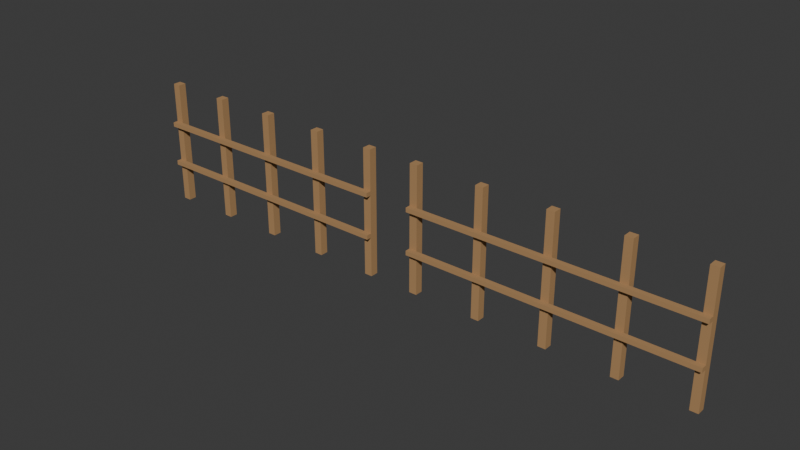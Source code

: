 # Source: assembly.blend  (saved by Blender 4.3.34; exported with 4.5.12 LTS)
import bpy
from mathutils import Matrix  # noqa: F401  (used for matrix-valued properties, if any)

bpy.ops.wm.read_factory_settings(use_empty=True)
scene = bpy.context.scene
scene.name = 'Scene'

# ---- collections
col_collection = bpy.data.collections.new('Collection'); scene.collection.children.link(col_collection)

# ---- materials (node trees are filled in below, after node groups)
mat_d_provisional_wood = bpy.data.materials.new('D_provisional_wood')
mat_d_provisional_wood.diffuse_color = (0.43, 0.255, 0.12, 1.0)

# ---- material node trees

# ---- world
world_world = bpy.data.worlds.new('World'); scene.world = world_world
world_world.use_nodes = True; world_world.node_tree.nodes.clear()
_N = world_world.node_tree.nodes; _L = world_world.node_tree.links
n0 = _N.new('ShaderNodeOutputWorld'); n0.name = 'World Output'; n0.location = (300, 300)
n1 = _N.new('ShaderNodeBackground'); n1.name = 'Background'; n1.location = (10, 300)
n1.inputs[0].default_value = (0.05088, 0.05088, 0.05088, 1.0)
_L.new(n1.outputs[0], n0.inputs[0])
n0.is_active_output = True
world_world.color = (0.05088, 0.05088, 0.05088)
world_world.sun_shadow_jitter_overblur = 0.0

# ---- meshes
me_u01_post_001 = bpy.data.meshes.new('U01_Post_001')
me_u01_post_001.from_pydata([(-2.475, -0.075, 0.0), (-2.475, -0.075, 2.4), (-2.475, 0.075, 0.0), (-2.475, 0.075, 2.4), (-2.325, -0.075, 2.4), (-2.325, -0.075, 0.0), (-2.325, 0.075, 0.0), (-2.325, 0.075, 2.4)], [], [(0, 1, 2), (2, 1, 3), (4, 5, 6), (4, 6, 7), (5, 4, 0), (0, 4, 1), (7, 6, 2), (7, 2, 3), (2, 6, 0), (0, 6, 5), (7, 3, 1), (7, 1, 4)])
me_u01_post_001.materials.append(mat_d_provisional_wood)
me_u01_post_001.update()
me_u01_post_002 = bpy.data.meshes.new('U01_Post_002')
me_u01_post_002.from_pydata([(-1.275, -0.075, 0.0), (-1.275, -0.075, 2.4), (-1.275, 0.075, 0.0), (-1.275, 0.075, 2.4), (-1.125, -0.075, 2.4), (-1.125, -0.075, 0.0), (-1.125, 0.075, 0.0), (-1.125, 0.075, 2.4)], [], [(0, 1, 2), (2, 1, 3), (4, 5, 6), (4, 6, 7), (5, 4, 0), (0, 4, 1), (7, 6, 2), (7, 2, 3), (2, 6, 0), (0, 6, 5), (7, 3, 1), (7, 1, 4)])
me_u01_post_002.materials.append(mat_d_provisional_wood)
me_u01_post_002.update()
me_u01_post_003 = bpy.data.meshes.new('U01_Post_003')
me_u01_post_003.from_pydata([(-0.075, -0.075, 0.0), (-0.075, -0.075, 2.4), (-0.075, 0.075, 0.0), (-0.075, 0.075, 2.4), (0.075, -0.075, 2.4), (0.075, -0.075, 0.0), (0.075, 0.075, 0.0), (0.075, 0.075, 2.4)], [], [(0, 1, 2), (2, 1, 3), (4, 5, 6), (4, 6, 7), (5, 4, 0), (0, 4, 1), (7, 6, 2), (7, 2, 3), (2, 6, 0), (0, 6, 5), (7, 3, 1), (7, 1, 4)])
me_u01_post_003.materials.append(mat_d_provisional_wood)
me_u01_post_003.update()
me_u01_post_004 = bpy.data.meshes.new('U01_Post_004')
me_u01_post_004.from_pydata([(1.125, -0.075, 0.0), (1.125, -0.075, 2.4), (1.125, 0.075, 0.0), (1.125, 0.075, 2.4), (1.275, -0.075, 2.4), (1.275, -0.075, 0.0), (1.275, 0.075, 0.0), (1.275, 0.075, 2.4)], [], [(0, 1, 2), (2, 1, 3), (4, 5, 6), (4, 6, 7), (5, 4, 0), (0, 4, 1), (7, 6, 2), (7, 2, 3), (2, 6, 0), (0, 6, 5), (7, 3, 1), (7, 1, 4)])
me_u01_post_004.materials.append(mat_d_provisional_wood)
me_u01_post_004.update()
me_u01_post_005 = bpy.data.meshes.new('U01_Post_005')
me_u01_post_005.from_pydata([(2.325, -0.075, 0.0), (2.325, -0.075, 2.4), (2.325, 0.075, 0.0), (2.325, 0.075, 2.4), (2.475, -0.075, 2.4), (2.475, -0.075, 0.0), (2.475, 0.075, 0.0), (2.475, 0.075, 2.4)], [], [(0, 1, 2), (2, 1, 3), (4, 5, 6), (4, 6, 7), (5, 4, 0), (0, 4, 1), (7, 6, 2), (7, 2, 3), (2, 6, 0), (0, 6, 5), (7, 3, 1), (7, 1, 4)])
me_u01_post_005.materials.append(mat_d_provisional_wood)
me_u01_post_005.update()
me_u01_rail_001 = bpy.data.meshes.new('U01_Rail_001')
me_u01_rail_001.from_pydata([(-2.475, -0.174, 0.758), (-2.475, -0.174, 0.842), (-2.475, -0.075, 0.758), (-2.475, -0.075, 0.842), (2.475, -0.174, 0.842), (2.475, -0.174, 0.758), (2.475, -0.075, 0.758), (2.475, -0.075, 0.842)], [], [(0, 1, 2), (2, 1, 3), (4, 5, 6), (4, 6, 7), (5, 4, 0), (0, 4, 1), (7, 6, 2), (7, 2, 3), (2, 6, 0), (0, 6, 5), (7, 3, 1), (7, 1, 4)])
me_u01_rail_001.materials.append(mat_d_provisional_wood)
me_u01_rail_001.update()
me_u01_rail_002 = bpy.data.meshes.new('U01_Rail_002')
me_u01_rail_002.from_pydata([(-2.475, -0.174, 1.558), (-2.475, -0.174, 1.642), (-2.475, -0.075, 1.558), (-2.475, -0.075, 1.642), (2.475, -0.174, 1.642), (2.475, -0.174, 1.558), (2.475, -0.075, 1.558), (2.475, -0.075, 1.642)], [], [(0, 1, 2), (2, 1, 3), (4, 5, 6), (4, 6, 7), (5, 4, 0), (0, 4, 1), (7, 6, 2), (7, 2, 3), (2, 6, 0), (0, 6, 5), (7, 3, 1), (7, 1, 4)])
me_u01_rail_002.materials.append(mat_d_provisional_wood)
me_u01_rail_002.update()
me_u02_post_001 = bpy.data.meshes.new('U02_Post_001')
me_u02_post_001.from_pydata([(3.325, -0.075, 0.0), (3.325, -0.075, 2.4), (3.325, 0.075, 0.0), (3.325, 0.075, 2.4), (3.475, -0.075, 2.4), (3.475, -0.075, 0.0), (3.475, 0.075, 0.0), (3.475, 0.075, 2.4)], [], [(0, 1, 2), (2, 1, 3), (4, 5, 6), (4, 6, 7), (5, 4, 0), (0, 4, 1), (7, 6, 2), (7, 2, 3), (2, 6, 0), (0, 6, 5), (7, 3, 1), (7, 1, 4)])
me_u02_post_001.materials.append(mat_d_provisional_wood)
me_u02_post_001.update()
me_u02_post_002 = bpy.data.meshes.new('U02_Post_002')
me_u02_post_002.from_pydata([(4.625, -0.075, 0.0), (4.625, -0.075, 2.4), (4.625, 0.075, 0.0), (4.625, 0.075, 2.4), (4.775, -0.075, 2.4), (4.775, -0.075, 0.0), (4.775, 0.075, 0.0), (4.775, 0.075, 2.4)], [], [(0, 1, 2), (2, 1, 3), (4, 5, 6), (4, 6, 7), (5, 4, 0), (0, 4, 1), (7, 6, 2), (7, 2, 3), (2, 6, 0), (0, 6, 5), (7, 3, 1), (7, 1, 4)])
me_u02_post_002.materials.append(mat_d_provisional_wood)
me_u02_post_002.update()
me_u02_post_003 = bpy.data.meshes.new('U02_Post_003')
me_u02_post_003.from_pydata([(5.925, -0.075, 0.0), (5.925, -0.075, 2.4), (5.925, 0.075, 0.0), (5.925, 0.075, 2.4), (6.075, -0.075, 2.4), (6.075, -0.075, 0.0), (6.075, 0.075, 0.0), (6.075, 0.075, 2.4)], [], [(0, 1, 2), (2, 1, 3), (4, 5, 6), (4, 6, 7), (5, 4, 0), (0, 4, 1), (7, 6, 2), (7, 2, 3), (2, 6, 0), (0, 6, 5), (7, 3, 1), (7, 1, 4)])
me_u02_post_003.materials.append(mat_d_provisional_wood)
me_u02_post_003.update()
me_u02_post_004 = bpy.data.meshes.new('U02_Post_004')
me_u02_post_004.from_pydata([(7.225, -0.075, 0.0), (7.225, -0.075, 2.4), (7.225, 0.075, 0.0), (7.225, 0.075, 2.4), (7.375, -0.075, 2.4), (7.375, -0.075, 0.0), (7.375, 0.075, 0.0), (7.375, 0.075, 2.4)], [], [(0, 1, 2), (2, 1, 3), (4, 5, 6), (4, 6, 7), (5, 4, 0), (0, 4, 1), (7, 6, 2), (7, 2, 3), (2, 6, 0), (0, 6, 5), (7, 3, 1), (7, 1, 4)])
me_u02_post_004.materials.append(mat_d_provisional_wood)
me_u02_post_004.update()
me_u02_post_005 = bpy.data.meshes.new('U02_Post_005')
me_u02_post_005.from_pydata([(8.525, -0.075, 0.0), (8.525, -0.075, 2.4), (8.525, 0.075, 0.0), (8.525, 0.075, 2.4), (8.675, -0.075, 2.4), (8.675, -0.075, 0.0), (8.675, 0.075, 0.0), (8.675, 0.075, 2.4)], [], [(0, 1, 2), (2, 1, 3), (4, 5, 6), (4, 6, 7), (5, 4, 0), (0, 4, 1), (7, 6, 2), (7, 2, 3), (2, 6, 0), (0, 6, 5), (7, 3, 1), (7, 1, 4)])
me_u02_post_005.materials.append(mat_d_provisional_wood)
me_u02_post_005.update()
me_u02_rail_001 = bpy.data.meshes.new('U02_Rail_001')
me_u02_rail_001.from_pydata([(3.325, -0.174, 0.758), (3.325, -0.174, 0.842), (3.325, -0.075, 0.758), (3.325, -0.075, 0.842), (8.675, -0.174, 0.842), (8.675, -0.174, 0.758), (8.675, -0.075, 0.758), (8.675, -0.075, 0.842)], [], [(0, 1, 2), (2, 1, 3), (4, 5, 6), (4, 6, 7), (5, 4, 0), (0, 4, 1), (7, 6, 2), (7, 2, 3), (2, 5, 0), (2, 6, 5), (4, 3, 1), (7, 3, 4)])
me_u02_rail_001.materials.append(mat_d_provisional_wood)
me_u02_rail_001.update()
me_u02_rail_002 = bpy.data.meshes.new('U02_Rail_002')
me_u02_rail_002.from_pydata([(3.325, -0.174, 1.558), (3.325, -0.174, 1.642), (3.325, -0.075, 1.558), (3.325, -0.075, 1.642), (8.675, -0.174, 1.642), (8.675, -0.174, 1.558), (8.675, -0.075, 1.558), (8.675, -0.075, 1.642)], [], [(0, 1, 2), (2, 1, 3), (4, 5, 6), (4, 6, 7), (5, 4, 0), (0, 4, 1), (7, 6, 2), (7, 2, 3), (2, 5, 0), (2, 6, 5), (4, 3, 1), (7, 3, 4)])
me_u02_rail_002.materials.append(mat_d_provisional_wood)
me_u02_rail_002.update()

# ---- objects
ob_u01_post_001 = bpy.data.objects.new('U01_Post_001', me_u01_post_001)
ob_u01_post_002 = bpy.data.objects.new('U01_Post_002', me_u01_post_002)
ob_u01_post_003 = bpy.data.objects.new('U01_Post_003', me_u01_post_003)
ob_u01_post_004 = bpy.data.objects.new('U01_Post_004', me_u01_post_004)
ob_u01_post_005 = bpy.data.objects.new('U01_Post_005', me_u01_post_005)
ob_u01_rail_001 = bpy.data.objects.new('U01_Rail_001', me_u01_rail_001)
ob_u01_rail_002 = bpy.data.objects.new('U01_Rail_002', me_u01_rail_002)
ob_u02_post_001 = bpy.data.objects.new('U02_Post_001', me_u02_post_001)
ob_u02_post_002 = bpy.data.objects.new('U02_Post_002', me_u02_post_002)
ob_u02_post_003 = bpy.data.objects.new('U02_Post_003', me_u02_post_003)
ob_u02_post_004 = bpy.data.objects.new('U02_Post_004', me_u02_post_004)
ob_u02_post_005 = bpy.data.objects.new('U02_Post_005', me_u02_post_005)
ob_u02_rail_001 = bpy.data.objects.new('U02_Rail_001', me_u02_rail_001)
ob_u02_rail_002 = bpy.data.objects.new('U02_Rail_002', me_u02_rail_002)

# ---- transforms, parenting, visibility, modifiers, constraints
ob_u01_post_001.location = (0.0, 0.0, 0.0)
ob_u01_post_002.location = (0.0, 0.0, 0.0)
ob_u01_post_003.location = (0.0, 0.0, 0.0)
ob_u01_post_004.location = (0.0, 0.0, 0.0)
ob_u01_post_005.location = (0.0, 0.0, 0.0)
ob_u01_rail_001.location = (0.0, 0.0, 0.0)
ob_u01_rail_002.location = (0.0, 0.0, 0.0)
ob_u02_post_001.location = (0.0, 0.0, 0.0)
ob_u02_post_002.location = (0.0, 0.0, 0.0)
ob_u02_post_003.location = (0.0, 0.0, 0.0)
ob_u02_post_004.location = (0.0, 0.0, 0.0)
ob_u02_post_005.location = (0.0, 0.0, 0.0)
ob_u02_rail_001.location = (0.0, 0.0, 0.0)
ob_u02_rail_002.location = (0.0, 0.0, 0.0)

# ---- collection membership
col_collection.objects.link(ob_u01_post_001)
col_collection.objects.link(ob_u01_post_002)
col_collection.objects.link(ob_u01_post_003)
col_collection.objects.link(ob_u01_post_004)
col_collection.objects.link(ob_u01_post_005)
col_collection.objects.link(ob_u01_rail_001)
col_collection.objects.link(ob_u01_rail_002)
col_collection.objects.link(ob_u02_post_001)
col_collection.objects.link(ob_u02_post_002)
col_collection.objects.link(ob_u02_post_003)
col_collection.objects.link(ob_u02_post_004)
col_collection.objects.link(ob_u02_post_005)
col_collection.objects.link(ob_u02_rail_001)
col_collection.objects.link(ob_u02_rail_002)

# ---- scene / render settings (as saved in the file)
scene.frame_start = 1; scene.frame_end = 250; scene.frame_set(1)
scene.render.engine = 'BLENDER_EEVEE_NEXT'
bpy.context.view_layer.update()

# ---- added for rendering (the .blend has no active camera and no usable light): camera, sun
cam_auto = bpy.data.cameras.new('AutoCamera')
cam_auto.lens = 50.0
cam_auto.sensor_width = 36.0
cam_auto.clip_end = 1000.0
ob_auto_camera = bpy.data.objects.new('AutoCamera', cam_auto)
scene.collection.objects.link(ob_auto_camera)
ob_auto_camera.location = (13.655, -12.7156, 9.64404)
ob_auto_camera.rotation_euler = (1.09748, -7.21219e-08, 0.694738)
scene.camera = ob_auto_camera
light_auto_sun = bpy.data.lights.new('AutoSun', 'SUN')
light_auto_sun.energy = 3.0
light_auto_sun.angle = 0.0523599
ob_auto_sun = bpy.data.objects.new('AutoSun', light_auto_sun)
scene.collection.objects.link(ob_auto_sun)
ob_auto_sun.rotation_euler = (0.872665, 0.174533, 0.523599)
bpy.context.view_layer.update()
